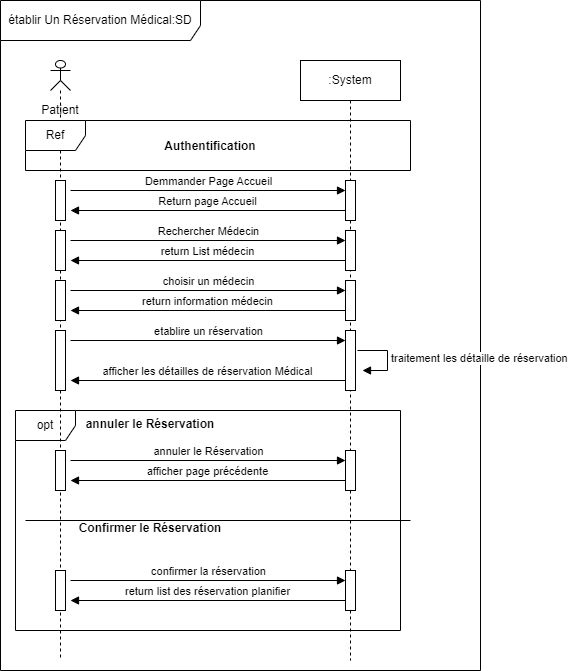

The diagram above was exported from draw.io. Its source (the exported page's mxGraphModel, read from the mxfile embedded in the PNG):
<mxGraphModel dx="864" dy="508" grid="1" gridSize="10" guides="1" tooltips="1" connect="1" arrows="1" fold="1" page="1" pageScale="1" pageWidth="850" pageHeight="1100" math="0" shadow="0">
  <root>
    <mxCell id="0" />
    <mxCell id="1" parent="0" />
    <mxCell id="Ja5zZtOHz0QUo8LFesAK-1" value="établir Un Réservation Médical:SD" style="shape=umlFrame;whiteSpace=wrap;html=1;width=200;height=40;" parent="1" vertex="1">
      <mxGeometry x="100" y="10" width="480" height="670" as="geometry" />
    </mxCell>
    <mxCell id="ml8zJCHYX7yjw5DmNgaM-26" value="opt" style="shape=umlFrame;whiteSpace=wrap;html=1;" parent="1" vertex="1">
      <mxGeometry x="115" y="420" width="385" height="220" as="geometry" />
    </mxCell>
    <mxCell id="Ja5zZtOHz0QUo8LFesAK-3" value=":System" style="shape=umlLifeline;perimeter=lifelinePerimeter;whiteSpace=wrap;html=1;container=1;collapsible=0;recursiveResize=0;outlineConnect=0;" parent="1" vertex="1">
      <mxGeometry x="400" y="70" width="100" height="600" as="geometry" />
    </mxCell>
    <mxCell id="ml8zJCHYX7yjw5DmNgaM-5" value="" style="html=1;points=[];perimeter=orthogonalPerimeter;" parent="Ja5zZtOHz0QUo8LFesAK-3" vertex="1">
      <mxGeometry x="45" y="120" width="10" height="40" as="geometry" />
    </mxCell>
    <mxCell id="ml8zJCHYX7yjw5DmNgaM-10" value="" style="html=1;points=[];perimeter=orthogonalPerimeter;" parent="Ja5zZtOHz0QUo8LFesAK-3" vertex="1">
      <mxGeometry x="45" y="170" width="10" height="40" as="geometry" />
    </mxCell>
    <mxCell id="ml8zJCHYX7yjw5DmNgaM-15" value="" style="html=1;points=[];perimeter=orthogonalPerimeter;" parent="Ja5zZtOHz0QUo8LFesAK-3" vertex="1">
      <mxGeometry x="45" y="220" width="10" height="40" as="geometry" />
    </mxCell>
    <mxCell id="ml8zJCHYX7yjw5DmNgaM-20" value="" style="html=1;points=[];perimeter=orthogonalPerimeter;" parent="Ja5zZtOHz0QUo8LFesAK-3" vertex="1">
      <mxGeometry x="45" y="270" width="10" height="60" as="geometry" />
    </mxCell>
    <mxCell id="ml8zJCHYX7yjw5DmNgaM-23" value="traitement les détaille de réservation" style="edgeStyle=orthogonalEdgeStyle;html=1;align=left;spacingLeft=2;endArrow=block;rounded=0;entryX=1;entryY=0;" parent="Ja5zZtOHz0QUo8LFesAK-3" edge="1">
      <mxGeometry relative="1" as="geometry">
        <mxPoint x="57" y="290" as="sourcePoint" />
        <Array as="points">
          <mxPoint x="87" y="290" />
        </Array>
        <mxPoint x="62" y="310" as="targetPoint" />
      </mxGeometry>
    </mxCell>
    <mxCell id="ml8zJCHYX7yjw5DmNgaM-31" value="" style="html=1;points=[];perimeter=orthogonalPerimeter;" parent="Ja5zZtOHz0QUo8LFesAK-3" vertex="1">
      <mxGeometry x="45" y="390" width="10" height="40" as="geometry" />
    </mxCell>
    <mxCell id="ml8zJCHYX7yjw5DmNgaM-35" value="" style="html=1;points=[];perimeter=orthogonalPerimeter;" parent="Ja5zZtOHz0QUo8LFesAK-3" vertex="1">
      <mxGeometry x="45" y="510" width="10" height="40" as="geometry" />
    </mxCell>
    <mxCell id="Ja5zZtOHz0QUo8LFesAK-6" value="Patient" style="shape=umlLifeline;participant=umlActor;perimeter=lifelinePerimeter;whiteSpace=wrap;html=1;container=1;collapsible=0;recursiveResize=0;verticalAlign=top;spacingTop=36;outlineConnect=0;size=30;" parent="1" vertex="1">
      <mxGeometry x="150" y="70" width="20" height="600" as="geometry" />
    </mxCell>
    <mxCell id="ml8zJCHYX7yjw5DmNgaM-1" value="" style="html=1;points=[];perimeter=orthogonalPerimeter;" parent="Ja5zZtOHz0QUo8LFesAK-6" vertex="1">
      <mxGeometry x="5" y="120" width="10" height="40" as="geometry" />
    </mxCell>
    <mxCell id="ml8zJCHYX7yjw5DmNgaM-9" value="" style="html=1;points=[];perimeter=orthogonalPerimeter;" parent="Ja5zZtOHz0QUo8LFesAK-6" vertex="1">
      <mxGeometry x="5" y="170" width="10" height="40" as="geometry" />
    </mxCell>
    <mxCell id="ml8zJCHYX7yjw5DmNgaM-14" value="" style="html=1;points=[];perimeter=orthogonalPerimeter;" parent="Ja5zZtOHz0QUo8LFesAK-6" vertex="1">
      <mxGeometry x="5" y="220" width="10" height="40" as="geometry" />
    </mxCell>
    <mxCell id="ml8zJCHYX7yjw5DmNgaM-19" value="" style="html=1;points=[];perimeter=orthogonalPerimeter;" parent="Ja5zZtOHz0QUo8LFesAK-6" vertex="1">
      <mxGeometry x="5" y="270" width="10" height="60" as="geometry" />
    </mxCell>
    <mxCell id="ml8zJCHYX7yjw5DmNgaM-34" value="" style="html=1;points=[];perimeter=orthogonalPerimeter;" parent="Ja5zZtOHz0QUo8LFesAK-6" vertex="1">
      <mxGeometry x="5" y="510" width="10" height="40" as="geometry" />
    </mxCell>
    <mxCell id="ml8zJCHYX7yjw5DmNgaM-2" value="Ref" style="shape=umlFrame;whiteSpace=wrap;html=1;" parent="1" vertex="1">
      <mxGeometry x="125" y="130" width="385" height="50" as="geometry" />
    </mxCell>
    <mxCell id="ml8zJCHYX7yjw5DmNgaM-4" value="Authentification" style="text;align=center;fontStyle=1;verticalAlign=middle;spacingLeft=3;spacingRight=3;strokeColor=none;rotatable=0;points=[[0,0.5],[1,0.5]];portConstraint=eastwest;" parent="1" vertex="1">
      <mxGeometry x="270" y="142" width="80" height="26" as="geometry" />
    </mxCell>
    <mxCell id="ml8zJCHYX7yjw5DmNgaM-7" value="Demmander Page Accueil" style="html=1;verticalAlign=bottom;endArrow=block;rounded=0;" parent="1" target="ml8zJCHYX7yjw5DmNgaM-5" edge="1">
      <mxGeometry width="80" relative="1" as="geometry">
        <mxPoint x="170" y="200" as="sourcePoint" />
        <mxPoint x="250" y="200" as="targetPoint" />
      </mxGeometry>
    </mxCell>
    <mxCell id="ml8zJCHYX7yjw5DmNgaM-8" value="Return page Accueil" style="html=1;verticalAlign=bottom;endArrow=block;rounded=0;" parent="1" edge="1">
      <mxGeometry width="80" relative="1" as="geometry">
        <mxPoint x="445" y="220" as="sourcePoint" />
        <mxPoint x="170" y="220" as="targetPoint" />
      </mxGeometry>
    </mxCell>
    <mxCell id="ml8zJCHYX7yjw5DmNgaM-11" value="Rechercher Médecin" style="html=1;verticalAlign=bottom;endArrow=block;rounded=0;" parent="1" edge="1">
      <mxGeometry width="80" relative="1" as="geometry">
        <mxPoint x="170" y="250" as="sourcePoint" />
        <mxPoint x="445" y="250" as="targetPoint" />
      </mxGeometry>
    </mxCell>
    <mxCell id="ml8zJCHYX7yjw5DmNgaM-13" value="return List médecin" style="html=1;verticalAlign=bottom;endArrow=block;rounded=0;" parent="1" edge="1">
      <mxGeometry width="80" relative="1" as="geometry">
        <mxPoint x="445" y="270" as="sourcePoint" />
        <mxPoint x="170" y="270" as="targetPoint" />
      </mxGeometry>
    </mxCell>
    <mxCell id="ml8zJCHYX7yjw5DmNgaM-16" value="choisir un médecin" style="html=1;verticalAlign=bottom;endArrow=block;rounded=0;" parent="1" edge="1">
      <mxGeometry width="80" relative="1" as="geometry">
        <mxPoint x="170" y="300" as="sourcePoint" />
        <mxPoint x="445" y="300" as="targetPoint" />
      </mxGeometry>
    </mxCell>
    <mxCell id="ml8zJCHYX7yjw5DmNgaM-17" value="return information médecin" style="html=1;verticalAlign=bottom;endArrow=block;rounded=0;" parent="1" edge="1">
      <mxGeometry width="80" relative="1" as="geometry">
        <mxPoint x="445" y="320" as="sourcePoint" />
        <mxPoint x="170" y="320" as="targetPoint" />
      </mxGeometry>
    </mxCell>
    <mxCell id="ml8zJCHYX7yjw5DmNgaM-21" value="etablire un réservation" style="html=1;verticalAlign=bottom;endArrow=block;rounded=0;" parent="1" edge="1">
      <mxGeometry width="80" relative="1" as="geometry">
        <mxPoint x="170" y="350" as="sourcePoint" />
        <mxPoint x="445" y="350" as="targetPoint" />
      </mxGeometry>
    </mxCell>
    <mxCell id="ml8zJCHYX7yjw5DmNgaM-24" value="afficher les détailles de réservation Médical" style="html=1;verticalAlign=bottom;endArrow=block;rounded=0;" parent="1" edge="1">
      <mxGeometry width="80" relative="1" as="geometry">
        <mxPoint x="445" y="390" as="sourcePoint" />
        <mxPoint x="170" y="390" as="targetPoint" />
      </mxGeometry>
    </mxCell>
    <mxCell id="ml8zJCHYX7yjw5DmNgaM-27" value="" style="endArrow=none;html=1;rounded=0;" parent="1" edge="1">
      <mxGeometry width="50" height="50" relative="1" as="geometry">
        <mxPoint x="125" y="530" as="sourcePoint" />
        <mxPoint x="510" y="530" as="targetPoint" />
      </mxGeometry>
    </mxCell>
    <mxCell id="ml8zJCHYX7yjw5DmNgaM-28" value="annuler le Réservation" style="text;align=center;fontStyle=1;verticalAlign=middle;spacingLeft=3;spacingRight=3;strokeColor=none;rotatable=0;points=[[0,0.5],[1,0.5]];portConstraint=eastwest;" parent="1" vertex="1">
      <mxGeometry x="210" y="420" width="80" height="26" as="geometry" />
    </mxCell>
    <mxCell id="ml8zJCHYX7yjw5DmNgaM-29" value="Confirmer le Réservation" style="text;align=center;fontStyle=1;verticalAlign=middle;spacingLeft=3;spacingRight=3;strokeColor=none;rotatable=0;points=[[0,0.5],[1,0.5]];portConstraint=eastwest;" parent="1" vertex="1">
      <mxGeometry x="210" y="524" width="80" height="26" as="geometry" />
    </mxCell>
    <mxCell id="ml8zJCHYX7yjw5DmNgaM-30" value="" style="html=1;points=[];perimeter=orthogonalPerimeter;" parent="1" vertex="1">
      <mxGeometry x="155" y="460" width="10" height="40" as="geometry" />
    </mxCell>
    <mxCell id="ml8zJCHYX7yjw5DmNgaM-32" value="annuler le Réservation" style="html=1;verticalAlign=bottom;endArrow=block;rounded=0;" parent="1" edge="1">
      <mxGeometry width="80" relative="1" as="geometry">
        <mxPoint x="169.99999999999977" y="470" as="sourcePoint" />
        <mxPoint x="444.9999999999998" y="470" as="targetPoint" />
      </mxGeometry>
    </mxCell>
    <mxCell id="ml8zJCHYX7yjw5DmNgaM-33" value="afficher page précédente" style="html=1;verticalAlign=bottom;endArrow=block;rounded=0;" parent="1" edge="1">
      <mxGeometry width="80" relative="1" as="geometry">
        <mxPoint x="444.9999999999998" y="490" as="sourcePoint" />
        <mxPoint x="169.99999999999977" y="490" as="targetPoint" />
      </mxGeometry>
    </mxCell>
    <mxCell id="ml8zJCHYX7yjw5DmNgaM-36" value="confirmer la réservation" style="html=1;verticalAlign=bottom;endArrow=block;rounded=0;" parent="1" edge="1">
      <mxGeometry width="80" relative="1" as="geometry">
        <mxPoint x="169.99999999999977" y="590" as="sourcePoint" />
        <mxPoint x="444.9999999999998" y="590" as="targetPoint" />
      </mxGeometry>
    </mxCell>
    <mxCell id="ml8zJCHYX7yjw5DmNgaM-38" value="return list des réservation planifier" style="html=1;verticalAlign=bottom;endArrow=block;rounded=0;" parent="1" edge="1">
      <mxGeometry width="80" relative="1" as="geometry">
        <mxPoint x="444.9999999999998" y="610" as="sourcePoint" />
        <mxPoint x="169.99999999999977" y="610" as="targetPoint" />
      </mxGeometry>
    </mxCell>
  </root>
</mxGraphModel>